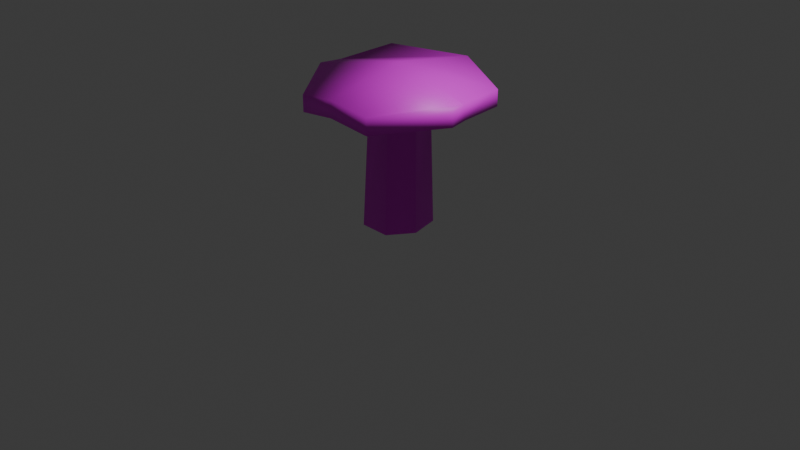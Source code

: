 # Source: Shroom.blend  (saved by Blender 5.0.119; exported with 4.5.12 LTS)
import bpy
from mathutils import Matrix  # noqa: F401  (used for matrix-valued properties, if any)

bpy.ops.wm.read_factory_settings(use_empty=True)
scene = bpy.context.scene
scene.name = 'Scene'

# ---- collections
col_collection = bpy.data.collections.new('Collection'); scene.collection.children.link(col_collection)

# ---- images (referenced by path relative to the original .blend; pixels are not part of the script)
import os
ASSET_DIR = os.environ.get("B2B_ASSET_DIR", "")  # directory of the original .blend (textures are referenced by path, not embedded)
HERE = os.path.dirname(os.path.abspath(__file__))  # packed textures are extracted next to this script under _unpacked/

def load_image(name, relpath, width, height, colorspace="sRGB"):
    """Load a texture the original file referenced (path relative to the .blend, or extracted next to this script)."""
    p = next((c for c in (os.path.join(HERE, relpath), os.path.join(ASSET_DIR, relpath)) if relpath and os.path.exists(c)), "")
    if p:
        img = bpy.data.images.load(p, check_existing=True)
        img.name = name
    else:  # same state as the original file: an image datablock whose file is absent (Cycles renders it pink)
        img = bpy.data.images.new(name, width, height)
        img.source = "FILE"
        img.filepath = "//" + (relpath or name)
    img.colorspace_settings.name = colorspace
    return img
img_amanita = load_image('Amanita', 'Amanita.png', 1024, 1024, 'sRGB')

# ---- materials (node trees are filled in below, after node groups)
mat_material_001 = bpy.data.materials.new('Material.001')

# ---- material node trees
mat_material_001.use_nodes = True; mat_material_001.node_tree.nodes.clear()
_N = mat_material_001.node_tree.nodes; _L = mat_material_001.node_tree.links
n0 = _N.new('ShaderNodeBsdfPrincipled'); n0.name = 'Principled BSDF'; n0.location = (-200, 100)
n1 = _N.new('ShaderNodeOutputMaterial'); n1.name = 'Material Output'; n1.location = (200, 100)
n2 = _N.new('ShaderNodeTexImage'); n2.name = 'Image Texture'; n2.location = (-490, 80)
n2.image = img_amanita
_L.new(n0.outputs[0], n1.inputs[0])
_L.new(n2.outputs[0], n0.inputs[0])
n1.is_active_output = True

# ---- world
world_world = bpy.data.worlds.new('World'); scene.world = world_world
world_world.use_nodes = True; world_world.node_tree.nodes.clear()
_N = world_world.node_tree.nodes; _L = world_world.node_tree.links
n0 = _N.new('ShaderNodeOutputWorld'); n0.name = 'World Output'; n0.location = (200, 100)
n1 = _N.new('ShaderNodeBackground'); n1.name = 'Background'; n1.location = (-200, 100)
n1.inputs[0].default_value = (0.05088, 0.05088, 0.05088, 1.0)
_L.new(n1.outputs[0], n0.inputs[0])
n0.is_active_output = True
world_world.color = (0.05088, 0.05088, 0.05088)
world_world.sun_shadow_jitter_overblur = 0.0

# ---- cameras
cam_camera = bpy.data.cameras.new('Camera')
cam_camera.clip_end = 100.0
cam_camera.ortho_scale = 7.314

# ---- lights
light_light = bpy.data.lights.new('Light', 'POINT')
light_light.energy = 1000.0
light_light.shadow_soft_size = 0.1

# ---- meshes
me_cylinder = bpy.data.meshes.new('Cylinder')
me_cylinder.from_pydata([(1.493e-09, 0.9684, -1.0), (0.0, 1.0, 3.082), (0.903, 0.6755, -0.9374), (0.7818, 0.6235, 3.082), (1.072, -0.2705, -1.0), (0.9749, -0.2225, 3.082), (0.5274, -1.095, -1.0), (0.4339, -0.901, 3.082), (-0.5274, -1.095, -1.0), (-0.4339, -0.901, 3.082), (-1.185, -0.2705, -1.0), (-0.9749, -0.2225, 3.082), (-0.9504, 0.5107, -1.0), (-0.7818, 0.6235, 3.082), (7.157e-09, 3.068, 3.373), (2.399, 1.913, 3.121), (2.991, -0.6826, 3.276), (1.552, -2.764, 3.165), (-1.331, -2.764, 3.121), (-2.991, -0.6826, 3.276), (-2.399, 1.913, 3.507), (7.157e-09, 3.068, 3.935), (2.399, 1.913, 3.682), (2.991, -0.6826, 3.838), (1.552, -2.764, 3.726), (-1.331, -2.764, 3.682), (-2.991, -0.6826, 3.838), (-2.399, 1.913, 4.068), (-0.009385, -2.764, 3.838), (0.07606, -0.901, 3.082), (-0.01717, -2.764, 3.276), (2.861, -0.1118, 3.838), (-0.004936, 0.0003407, 4.429), (-2.827, 0.03645, 3.838), (-2.829, 0.0255, 3.276), (-0.9129, 0.04939, 3.082), (2.864, -0.1272, 3.838), (2.829, 0.0268, 3.276), (0.9193, 0.02134, 3.082), (-0.8825, -1.832, 3.024), (-1.983, -0.4526, 3.179), (3.578e-09, 2.034, 3.179), (1.59, 1.268, 3.024), (1.983, -0.4526, 3.179), (0.8825, -1.832, 3.179), (-1.59, 1.268, 3.41), (0.02944, -1.832, 3.179), (-1.871, 0.03745, 3.179), (1.874, 0.02407, 3.179)], [], [(0, 1, 3, 2), (2, 3, 38, 5, 4), (4, 5, 7, 6), (6, 7, 29, 9, 8), (8, 9, 11, 10), (40, 39, 18, 19), (10, 11, 35, 13, 12), (12, 13, 1, 0), (0, 2, 4, 6, 8, 10, 12), (15, 14, 21, 22), (42, 41, 14, 15), (44, 43, 16, 17), (45, 47, 34, 20), (39, 46, 30, 18), (41, 45, 20, 14), (43, 48, 37, 16), (22, 21, 32, 31), (20, 34, 33, 27), (18, 30, 28, 25), (16, 37, 36, 23), (14, 20, 27, 21), (19, 18, 25, 26), (17, 16, 23, 24), (28, 32, 33, 26, 25), (28, 30, 17, 24), (46, 29, 7, 44), (31, 32, 28, 24, 23, 36), (33, 32, 21, 27), (33, 34, 19, 26), (47, 35, 11, 40), (48, 38, 3, 42), (36, 37, 15, 22, 31), (37, 48, 42, 15), (34, 47, 40, 19), (30, 46, 44, 17), (5, 38, 48, 43), (1, 13, 45, 41), (9, 29, 46, 39), (13, 35, 47, 45), (7, 5, 43, 44), (3, 1, 41, 42), (11, 9, 39, 40)])
me_cylinder.polygons.foreach_set('use_smooth', [True] * 42)
_uv = me_cylinder.uv_layers.new(name='UVMap')
_uv.uv.foreach_set('vector', [0.373, 0.8292, 0.3713, 0.4929, 0.4428, 0.4928, 0.4508, 0.824, 0.1794, 0.8241, 0.1861, 0.4928, 0.2201, 0.4932, 0.2339, 0.4934, 0.235, 0.8298, 0.235, 0.8298, 0.2339, 0.4934, 0.3053, 0.4928, 0.3164, 0.8293, 0.0, 0.8291, 0.01732, 0.4928, 0.0357, 0.4933, 0.06189, 0.4941, 0.05419, 0.8307, 0.05419, 0.8307, 0.06189, 0.4941, 0.1334, 0.4941, 0.1411, 0.8307, 0.6713, 0.08314, 0.5574, 0.1739, 0.4808, 0.1368, 0.6525, -1.14e-08, 0.1411, 0.8307, 0.1334, 0.4941, 0.1477, 0.4937, 0.178, 0.4928, 0.1794, 0.8294, 0.3164, 0.8291, 0.3248, 0.4928, 0.3713, 0.4929, 0.373, 0.8292, 0.6904, 0.5569, 0.6888, 0.635, 0.6181, 0.6708, 0.5402, 0.6474, 0.5151, 0.5642, 0.5646, 0.4928, 0.6318, 0.4928, 0.747, 0.8603, 0.7481, 0.6401, 0.7942, 0.636, 0.793, 0.8561, 0.8127, 0.3777, 0.8761, 0.2466, 0.9615, 0.2464, 0.8659, 0.4442, 0.5576, 0.3191, 0.6712, 0.4098, 0.6524, 0.4928, 0.4808, 0.3743, 0.8134, 0.1153, 0.7117, 0.09238, 0.7108, 0.01334, 0.8666, 0.04867, 0.5574, 0.1739, 0.5576, 0.2489, 0.481, 0.2449, 0.4808, 0.1368, 0.8761, 0.2466, 0.8134, 0.1153, 0.8666, 0.04867, 0.9615, 0.2464, 0.6712, 0.4098, 0.7105, 0.4009, 0.7108, 0.4795, 0.6524, 0.4928, 0.09578, 0.4444, -5.125e-09, 0.2465, 0.2515, 0.2451, 0.2622, 0.482, 0.4969, 0.4951, 0.514, 0.5955, 0.4678, 0.5926, 0.4508, 0.4928, 0.5151, 0.8525, 0.497, 0.9191, 0.4508, 0.9172, 0.469, 0.8502, 0.7374, 0.7013, 0.7365, 0.7413, 0.6905, 0.7325, 0.6911, 0.7012, 0.7481, 0.6401, 0.747, 0.4969, 0.793, 0.4928, 0.7942, 0.636, 0.5132, 0.6328, 0.5151, 0.8525, 0.469, 0.8502, 0.467, 0.6305, 0.747, 0.4929, 0.7374, 0.7013, 0.6911, 0.7012, 0.7007, 0.4928, 0.4805, 0.2454, 0.2515, 0.2451, 0.2498, 0.01358, 0.309, 9.791e-09, 0.4808, 0.1368, 0.4508, 0.9172, 0.497, 0.9191, 0.4997, 1.0, 0.4536, 0.9977, 0.5576, 0.2489, 0.6342, 0.2528, 0.6342, 0.2823, 0.5576, 0.3191, 0.2622, 0.482, 0.2515, 0.2451, 0.4805, 0.2454, 0.4808, 0.3742, 0.3092, 0.4927, 0.2634, 0.4823, 0.2498, 0.01358, 0.2515, 0.2451, -5.125e-09, 0.2465, 0.09474, 0.04863, 0.4678, 0.5926, 0.514, 0.5955, 0.5132, 0.6328, 0.467, 0.6305, 0.7117, 0.09238, 0.7125, 0.1714, 0.6901, 0.1663, 0.6713, 0.08314, 0.7105, 0.4009, 0.7101, 0.3223, 0.7597, 0.311, 0.8127, 0.3777, 0.6905, 0.7325, 0.7365, 0.7413, 0.747, 0.8478, 0.7007, 0.8477, 0.6904, 0.7334, 0.7108, 0.4795, 0.7105, 0.4009, 0.8127, 0.3777, 0.8659, 0.4442, 0.7108, 0.01334, 0.7117, 0.09238, 0.6713, 0.08314, 0.6525, -1.14e-08, 0.481, 0.2449, 0.5576, 0.2489, 0.5576, 0.3191, 0.4808, 0.3743, 0.69, 0.3269, 0.7101, 0.3223, 0.7105, 0.4009, 0.6712, 0.4098, 0.7908, 0.2466, 0.7598, 0.1822, 0.8134, 0.1153, 0.8761, 0.2466, 0.6342, 0.2108, 0.6342, 0.2528, 0.5576, 0.2489, 0.5574, 0.1739, 0.7598, 0.1822, 0.7125, 0.1714, 0.7117, 0.09238, 0.8134, 0.1153, 0.6342, 0.2823, 0.69, 0.3269, 0.6712, 0.4098, 0.5576, 0.3191, 0.7597, 0.311, 0.7908, 0.2466, 0.8761, 0.2466, 0.8127, 0.3777, 0.6901, 0.1663, 0.6342, 0.2108, 0.5574, 0.1739, 0.6713, 0.08314])
me_cylinder.materials.append(mat_material_001)
me_cylinder.update()

# ---- objects
ob_light = bpy.data.objects.new('Light', light_light)
ob_camera = bpy.data.objects.new('Camera', cam_camera)
ob_cylinder = bpy.data.objects.new('Cylinder', me_cylinder)

# ---- transforms, parenting, visibility, modifiers, constraints
ob_light.location = (4.076, 1.005, 5.904)
ob_light.rotation_euler = (0.6503, 0.05522, 1.866)
ob_light.lock_rotations_4d = False
ob_light.empty_display_type = 'ARROWS'
ob_light.color = (0.0, 0.0, 0.0, 0.0)
ob_light.lineart.crease_threshold = 0.0
ob_camera.location = (7.359, -6.926, 4.958)
ob_camera.rotation_euler = (1.109, 0.0, 0.8149)
ob_camera.lock_rotations_4d = False
ob_camera.empty_display_type = 'ARROWS'
ob_camera.color = (0.0, 0.0, 0.0, 0.0)
ob_camera.display_type = 'WIRE'
ob_camera.lineart.crease_threshold = 0.0
ob_cylinder.location = (0.0, 0.0, 0.2965)
ob_cylinder.scale = (0.3075, 0.3075, 0.3075)

# ---- collection membership
col_collection.objects.link(ob_light)
col_collection.objects.link(ob_camera)
col_collection.objects.link(ob_cylinder)

# ---- scene / render settings (as saved in the file)
scene.camera = ob_camera
scene.frame_start = 1; scene.frame_end = 250; scene.frame_set(1)
scene.render.engine = 'BLENDER_EEVEE_NEXT'
scene.render.bake_bias = 0.0
scene.render.bake_samples = 0
scene.cycles.sampling_pattern = 'TABULATED_SOBOL'
scene.eevee.use_volume_custom_range = False
bpy.context.view_layer.update()
